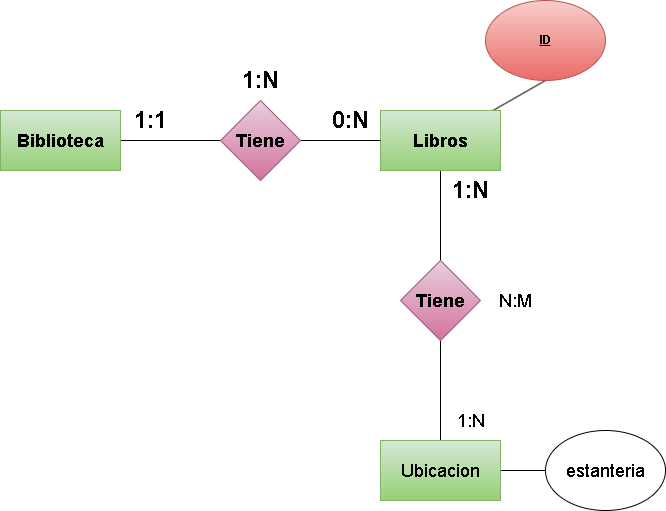

The diagram above was exported from draw.io. Its source (the exported page's mxGraphModel, read from the mxfile embedded in the PNG):
<mxGraphModel dx="1770" dy="1139" grid="1" gridSize="10" guides="1" tooltips="1" connect="1" arrows="1" fold="1" page="1" pageScale="1" pageWidth="850" pageHeight="1100" math="0" shadow="0">
  <root>
    <mxCell id="0" />
    <mxCell id="1" parent="0" />
    <mxCell id="2" style="edgeStyle=none;html=1;entryX=0;entryY=0.5;entryDx=0;entryDy=0;fontSize=24;endArrow=none;endFill=0;" parent="1" source="3" target="6" edge="1">
      <mxGeometry relative="1" as="geometry" />
    </mxCell>
    <mxCell id="3" value="&lt;h2&gt;&lt;b&gt;Biblioteca&lt;/b&gt;&lt;/h2&gt;" style="rounded=0;whiteSpace=wrap;html=1;fillColor=#d5e8d4;strokeColor=#82b366;gradientColor=#97d077;" parent="1" vertex="1">
      <mxGeometry x="175" y="130" width="120" height="60" as="geometry" />
    </mxCell>
    <mxCell id="11" style="edgeStyle=none;html=1;entryX=0.5;entryY=1;entryDx=0;entryDy=0;endArrow=none;endFill=0;" edge="1" parent="1" source="4" target="10">
      <mxGeometry relative="1" as="geometry" />
    </mxCell>
    <mxCell id="16" style="edgeStyle=none;html=1;entryX=0.5;entryY=0;entryDx=0;entryDy=0;fontSize=18;endArrow=none;endFill=0;" edge="1" parent="1" source="4" target="15">
      <mxGeometry relative="1" as="geometry" />
    </mxCell>
    <mxCell id="4" value="&lt;h2&gt;&lt;b&gt;Libros&lt;/b&gt;&lt;/h2&gt;" style="rounded=0;whiteSpace=wrap;html=1;fillColor=#d5e8d4;strokeColor=#82b366;gradientColor=#97d077;" parent="1" vertex="1">
      <mxGeometry x="555" y="130" width="120" height="60" as="geometry" />
    </mxCell>
    <mxCell id="5" style="edgeStyle=none;html=1;entryX=0;entryY=0.5;entryDx=0;entryDy=0;fontSize=24;endArrow=none;endFill=0;" parent="1" source="6" target="4" edge="1">
      <mxGeometry relative="1" as="geometry" />
    </mxCell>
    <mxCell id="6" value="&lt;h2&gt;Tiene&lt;/h2&gt;" style="rhombus;whiteSpace=wrap;html=1;fillColor=#e6d0de;strokeColor=#996185;gradientColor=#d5739d;" parent="1" vertex="1">
      <mxGeometry x="395" y="120" width="80" height="80" as="geometry" />
    </mxCell>
    <mxCell id="7" value="&lt;b&gt;1:1&lt;/b&gt;" style="text;html=1;align=center;verticalAlign=middle;resizable=0;points=[];autosize=1;strokeColor=none;fillColor=none;fontSize=24;" parent="1" vertex="1">
      <mxGeometry x="295" y="120" width="60" height="40" as="geometry" />
    </mxCell>
    <mxCell id="8" value="&lt;b&gt;0:N&lt;/b&gt;" style="text;html=1;align=center;verticalAlign=middle;resizable=0;points=[];autosize=1;strokeColor=none;fillColor=none;fontSize=24;" parent="1" vertex="1">
      <mxGeometry x="495" y="120" width="60" height="40" as="geometry" />
    </mxCell>
    <mxCell id="9" value="&lt;b&gt;1:N&lt;/b&gt;" style="text;html=1;align=center;verticalAlign=middle;resizable=0;points=[];autosize=1;strokeColor=none;fillColor=none;fontSize=24;" parent="1" vertex="1">
      <mxGeometry x="405" y="80" width="60" height="40" as="geometry" />
    </mxCell>
    <mxCell id="10" value="&lt;b&gt;&lt;u&gt;ID&lt;/u&gt;&lt;/b&gt;" style="ellipse;whiteSpace=wrap;html=1;fillColor=#f8cecc;gradientColor=#ea6b66;strokeColor=#b85450;" vertex="1" parent="1">
      <mxGeometry x="660" y="20" width="120" height="80" as="geometry" />
    </mxCell>
    <mxCell id="14" style="edgeStyle=none;html=1;fontSize=18;endArrow=none;endFill=0;" edge="1" parent="1" source="12" target="13">
      <mxGeometry relative="1" as="geometry" />
    </mxCell>
    <mxCell id="17" style="edgeStyle=none;html=1;fontSize=18;endArrow=none;endFill=0;entryX=0.5;entryY=1;entryDx=0;entryDy=0;" edge="1" parent="1" source="12" target="15">
      <mxGeometry relative="1" as="geometry">
        <mxPoint x="615" y="320" as="targetPoint" />
      </mxGeometry>
    </mxCell>
    <mxCell id="12" value="&lt;font style=&quot;font-size: 18px;&quot;&gt;Ubi&lt;/font&gt;&lt;font style=&quot;font-size: 18px;&quot;&gt;cacion&lt;/font&gt;" style="rounded=0;whiteSpace=wrap;html=1;fillColor=#d5e8d4;gradientColor=#97d077;strokeColor=#82b366;" vertex="1" parent="1">
      <mxGeometry x="555" y="460" width="120" height="60" as="geometry" />
    </mxCell>
    <mxCell id="13" value="estanteria" style="ellipse;whiteSpace=wrap;html=1;fontSize=18;" vertex="1" parent="1">
      <mxGeometry x="720" y="450" width="120" height="80" as="geometry" />
    </mxCell>
    <mxCell id="15" value="&lt;h2&gt;Tiene&lt;/h2&gt;" style="rhombus;whiteSpace=wrap;html=1;fillColor=#e6d0de;strokeColor=#996185;gradientColor=#d5739d;" vertex="1" parent="1">
      <mxGeometry x="575" y="280" width="80" height="80" as="geometry" />
    </mxCell>
    <mxCell id="18" value="&lt;b&gt;1:N&lt;/b&gt;" style="text;html=1;align=center;verticalAlign=middle;resizable=0;points=[];autosize=1;strokeColor=none;fillColor=none;fontSize=24;" vertex="1" parent="1">
      <mxGeometry x="615" y="190" width="60" height="40" as="geometry" />
    </mxCell>
    <mxCell id="19" value="1:N" style="text;html=1;align=center;verticalAlign=middle;resizable=0;points=[];autosize=1;strokeColor=none;fillColor=none;fontSize=18;" vertex="1" parent="1">
      <mxGeometry x="620" y="420" width="50" height="40" as="geometry" />
    </mxCell>
    <mxCell id="20" value="N:M" style="text;html=1;strokeColor=none;fillColor=none;align=center;verticalAlign=middle;whiteSpace=wrap;rounded=0;fontSize=18;" vertex="1" parent="1">
      <mxGeometry x="660" y="305" width="60" height="30" as="geometry" />
    </mxCell>
  </root>
</mxGraphModel>